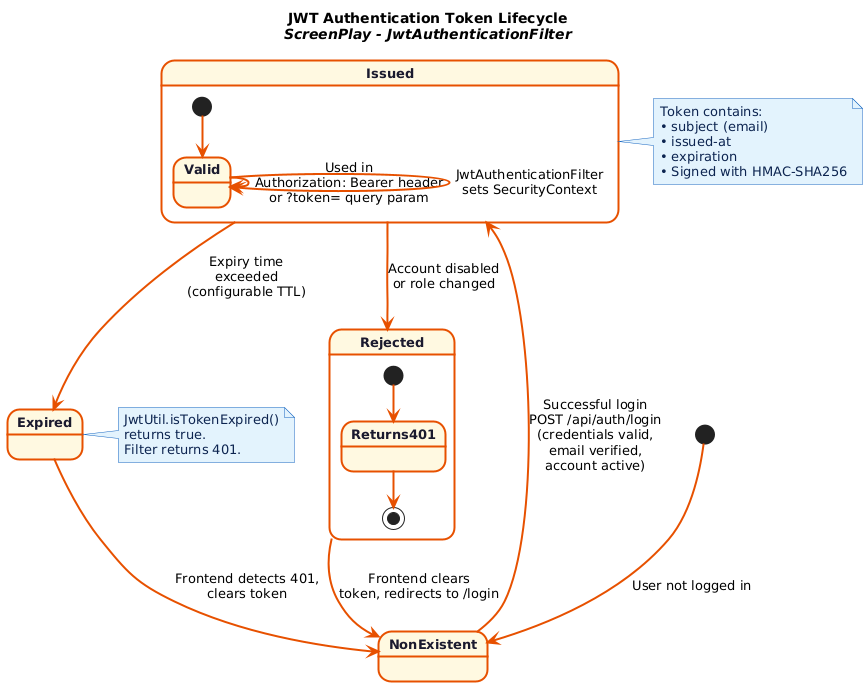

The diagram above was rendered by PlantUML. Its source (embedded in the PNG):
@startuml
skinparam backgroundColor white
skinparam shadowing false
skinparam DefaultFontName Segoe UI
skinparam DefaultFontSize 13

skinparam state {
  BackgroundColor          #FFF8E1
  BorderColor              #E65100
  BorderThickness          2
  FontColor                #1A1A2E
  FontStyle                Bold
  ArrowColor               #E65100
  ArrowThickness           2
  StartColor               #1A1A2E
  EndColor                 #1A1A2E
}

skinparam note {
  BackgroundColor          #E3F2FD
  BorderColor              #1565C0
  FontColor                #0D2550
}

title <b>JWT Authentication Token Lifecycle</b>\n<i>ScreenPlay - JwtAuthenticationFilter</i>

[*] --> NonExistent : User not logged in

NonExistent --> Issued : Successful login\nPOST /api/auth/login\n(credentials valid,\nemail verified,\naccount active)

state Issued {
  [*]          --> Valid
  Valid        --> Valid   : Used in\nAuthorization: Bearer header\nor ?token= query param
  Valid        --> Valid   : JwtAuthenticationFilter\nsets SecurityContext
}

Issued --> Expired   : Expiry time\nexceeded\n(configurable TTL)
Issued --> Rejected  : Account disabled\nor role changed

state Rejected {
  [*]            --> Returns401
  Returns401     --> [*]
}

Rejected   --> NonExistent : Frontend clears\ntoken, redirects to /login
Expired    --> NonExistent : Frontend detects 401,\nclears token

note right of Issued
  Token contains:
  • subject (email)
  • issued-at
  • expiration
  • Signed with HMAC-SHA256
end note

note right of Expired
  JwtUtil.isTokenExpired()
  returns true.
  Filter returns 401.
end note
@enduml